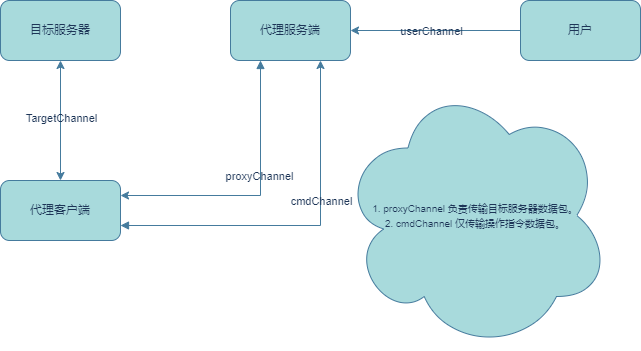

The diagram above was exported from draw.io. Its source (the exported page's mxGraphModel, read from the mxfile embedded in the PNG):
<mxGraphModel dx="1221" dy="737" grid="1" gridSize="10" guides="1" tooltips="1" connect="1" arrows="1" fold="1" page="1" pageScale="1" pageWidth="850" pageHeight="1100" math="0" shadow="0">
  <root>
    <mxCell id="0" />
    <mxCell id="1" parent="0" />
    <mxCell id="8ZGsQutc1tK9OJV0Wo0--1" value="目标服务器" style="rounded=1;whiteSpace=wrap;html=1;labelBackgroundColor=none;fillColor=#A8DADC;strokeColor=#457B9D;fontColor=#1D3557;" vertex="1" parent="1">
      <mxGeometry x="130" y="450" width="120" height="60" as="geometry" />
    </mxCell>
    <mxCell id="8ZGsQutc1tK9OJV0Wo0--5" style="edgeStyle=orthogonalEdgeStyle;rounded=0;orthogonalLoop=1;jettySize=auto;html=1;exitX=0.5;exitY=0;exitDx=0;exitDy=0;entryX=0.5;entryY=1;entryDx=0;entryDy=0;startArrow=classic;startFill=1;labelBackgroundColor=none;strokeColor=#457B9D;fontColor=default;" edge="1" parent="1" source="8ZGsQutc1tK9OJV0Wo0--2" target="8ZGsQutc1tK9OJV0Wo0--1">
      <mxGeometry relative="1" as="geometry" />
    </mxCell>
    <mxCell id="8ZGsQutc1tK9OJV0Wo0--10" value="TargetChannel&lt;br&gt;" style="edgeLabel;html=1;align=center;verticalAlign=middle;resizable=0;points=[];labelBackgroundColor=none;fontColor=#1D3557;" vertex="1" connectable="0" parent="8ZGsQutc1tK9OJV0Wo0--5">
      <mxGeometry x="0.05" relative="1" as="geometry">
        <mxPoint as="offset" />
      </mxGeometry>
    </mxCell>
    <mxCell id="8ZGsQutc1tK9OJV0Wo0--2" value="代理客户端" style="rounded=1;whiteSpace=wrap;html=1;labelBackgroundColor=none;fillColor=#A8DADC;strokeColor=#457B9D;fontColor=#1D3557;" vertex="1" parent="1">
      <mxGeometry x="130" y="630" width="120" height="60" as="geometry" />
    </mxCell>
    <mxCell id="8ZGsQutc1tK9OJV0Wo0--8" style="edgeStyle=orthogonalEdgeStyle;rounded=0;orthogonalLoop=1;jettySize=auto;html=1;exitX=0.25;exitY=1;exitDx=0;exitDy=0;entryX=1;entryY=0.25;entryDx=0;entryDy=0;startArrow=block;startFill=1;labelBackgroundColor=none;strokeColor=#457B9D;fontColor=default;" edge="1" parent="1" source="8ZGsQutc1tK9OJV0Wo0--3" target="8ZGsQutc1tK9OJV0Wo0--2">
      <mxGeometry relative="1" as="geometry" />
    </mxCell>
    <mxCell id="8ZGsQutc1tK9OJV0Wo0--11" value="proxyChannel&lt;br&gt;" style="edgeLabel;html=1;align=center;verticalAlign=middle;resizable=0;points=[];labelBackgroundColor=none;fontColor=#1D3557;" vertex="1" connectable="0" parent="8ZGsQutc1tK9OJV0Wo0--8">
      <mxGeometry x="-0.1636" y="-2" relative="1" as="geometry">
        <mxPoint as="offset" />
      </mxGeometry>
    </mxCell>
    <mxCell id="8ZGsQutc1tK9OJV0Wo0--3" value="代理服务端" style="rounded=1;whiteSpace=wrap;html=1;labelBackgroundColor=none;fillColor=#A8DADC;strokeColor=#457B9D;fontColor=#1D3557;" vertex="1" parent="1">
      <mxGeometry x="360" y="450" width="120" height="60" as="geometry" />
    </mxCell>
    <mxCell id="8ZGsQutc1tK9OJV0Wo0--7" style="edgeStyle=orthogonalEdgeStyle;rounded=0;orthogonalLoop=1;jettySize=auto;html=1;exitX=0;exitY=0.5;exitDx=0;exitDy=0;entryX=1;entryY=0.5;entryDx=0;entryDy=0;labelBackgroundColor=none;strokeColor=#457B9D;fontColor=default;" edge="1" parent="1" source="8ZGsQutc1tK9OJV0Wo0--4" target="8ZGsQutc1tK9OJV0Wo0--3">
      <mxGeometry relative="1" as="geometry" />
    </mxCell>
    <mxCell id="8ZGsQutc1tK9OJV0Wo0--13" value="userChannel&lt;br&gt;" style="edgeLabel;html=1;align=center;verticalAlign=middle;resizable=0;points=[];labelBackgroundColor=none;fontColor=#1D3557;" vertex="1" connectable="0" parent="8ZGsQutc1tK9OJV0Wo0--7">
      <mxGeometry x="0.2588" y="1" relative="1" as="geometry">
        <mxPoint x="17" y="-1" as="offset" />
      </mxGeometry>
    </mxCell>
    <mxCell id="8ZGsQutc1tK9OJV0Wo0--4" value="用户" style="rounded=1;whiteSpace=wrap;html=1;labelBackgroundColor=none;fillColor=#A8DADC;strokeColor=#457B9D;fontColor=#1D3557;" vertex="1" parent="1">
      <mxGeometry x="650" y="450" width="120" height="60" as="geometry" />
    </mxCell>
    <mxCell id="8ZGsQutc1tK9OJV0Wo0--9" style="edgeStyle=orthogonalEdgeStyle;rounded=0;orthogonalLoop=1;jettySize=auto;html=1;exitX=1;exitY=0.75;exitDx=0;exitDy=0;entryX=0.75;entryY=1;entryDx=0;entryDy=0;startArrow=block;startFill=1;labelBackgroundColor=none;strokeColor=#457B9D;fontColor=default;" edge="1" parent="1" source="8ZGsQutc1tK9OJV0Wo0--2" target="8ZGsQutc1tK9OJV0Wo0--3">
      <mxGeometry relative="1" as="geometry">
        <mxPoint x="300" y="702" as="sourcePoint" />
        <mxPoint x="462" y="520" as="targetPoint" />
        <Array as="points">
          <mxPoint x="450" y="675" />
        </Array>
      </mxGeometry>
    </mxCell>
    <mxCell id="8ZGsQutc1tK9OJV0Wo0--12" value="cmdChannel&lt;br&gt;" style="edgeLabel;html=1;align=center;verticalAlign=middle;resizable=0;points=[];labelBackgroundColor=none;fontColor=#1D3557;" vertex="1" connectable="0" parent="8ZGsQutc1tK9OJV0Wo0--9">
      <mxGeometry x="0.2329" relative="1" as="geometry">
        <mxPoint as="offset" />
      </mxGeometry>
    </mxCell>
    <mxCell id="8ZGsQutc1tK9OJV0Wo0--14" value="&lt;font style=&quot;font-size: 10px;&quot;&gt;1. proxyChannel 负责传输目标服务器数据包。&lt;br&gt;2. cmdChannel 仅传输操作指令数据包。&lt;br&gt;&lt;/font&gt;" style="ellipse;shape=cloud;whiteSpace=wrap;html=1;labelBackgroundColor=none;fillColor=#A8DADC;strokeColor=#457B9D;fontColor=#1D3557;" vertex="1" parent="1">
      <mxGeometry x="470" y="530" width="270" height="270" as="geometry" />
    </mxCell>
  </root>
</mxGraphModel>